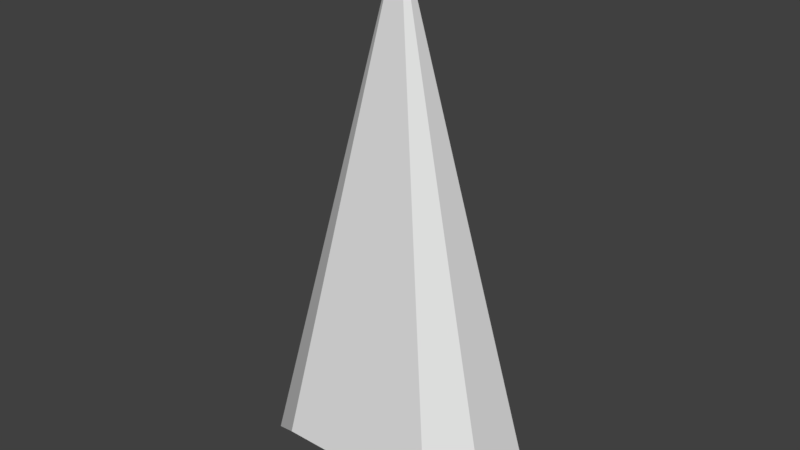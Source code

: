 # Source: ship.blend  (saved by Blender 2.77.0; exported with 4.5.12 LTS)
import bpy
from mathutils import Matrix  # noqa: F401  (used for matrix-valued properties, if any)

bpy.ops.wm.read_factory_settings(use_empty=True)
scene = bpy.context.scene
scene.name = 'Scene'

# ---- collections
col_collection_1 = bpy.data.collections.new('Collection 1'); scene.collection.children.link(col_collection_1)

# ---- world
world_world = bpy.data.worlds.new('World'); scene.world = world_world
world_world.color = (0.05088, 0.05088, 0.05088)
world_world.use_sun_shadow = False
world_world.sun_shadow_jitter_overblur = 0.0
world_world.cycles.sampling_method = 'MANUAL'

# ---- meshes
me_cube_001 = bpy.data.meshes.new('Cube.001')
me_cube_001.from_pydata([(1.0, 0.2648, -2.038), (1.0, -0.2648, -2.038), (2.384e-07, -3.576e-07, 1.962), (-1.0, 0.2648, -2.038), (-1.0, -0.2648, -2.038), (-0.6298, -0.5, -1.767), (0.6298, -0.5, -1.767), (0.6298, 0.5, -1.767), (-0.6298, 0.5, -1.767)], [], [(2, 1, 0), (2, 5, 6), (2, 3, 4), (2, 7, 8), (5, 3, 8), (1, 7, 0), (6, 8, 7), (2, 4, 5), (6, 1, 2), (2, 0, 7), (8, 3, 2), (5, 4, 3), (1, 6, 7), (6, 5, 8)])
me_cube_001.use_remesh_preserve_volume = False
me_cube_001.use_remesh_preserve_attributes = False
me_cube_001.use_mirror_vertex_groups = False
me_cube_001.update()

# ---- objects
ob_cube = bpy.data.objects.new('Cube', me_cube_001)

# ---- transforms, parenting, visibility, modifiers, constraints
ob_cube.location = (0.0, 0.0, 0.0)
ob_cube.lineart.crease_threshold = 0.0

# ---- collection membership
col_collection_1.objects.link(ob_cube)

# ---- scene / render settings (as saved in the file)
scene.frame_start = 1; scene.frame_end = 250; scene.frame_set(1)
scene.render.engine = 'BLENDER_EEVEE_NEXT'
scene.render.resolution_percentage = 50
scene.render.dither_intensity = 0.0
scene.cycles.use_denoising = False
scene.cycles.samples = 128
scene.cycles.sampling_pattern = 'TABULATED_SOBOL'
scene.cycles.light_sampling_threshold = 0.0
scene.cycles.use_adaptive_sampling = False
scene.cycles.use_light_tree = False
scene.cycles.blur_glossy = 0.0
scene.cycles.sample_clamp_indirect = 0.0
scene.view_settings.view_transform = 'Standard'
bpy.context.view_layer.update()

# ---- added for rendering (the .blend has no active camera and no usable light): camera, sun
cam_auto = bpy.data.cameras.new('AutoCamera')
cam_auto.lens = 50.0
cam_auto.sensor_width = 36.0
cam_auto.clip_end = 1000.0
ob_auto_camera = bpy.data.objects.new('AutoCamera', cam_auto)
scene.collection.objects.link(ob_auto_camera)
ob_auto_camera.location = (4.23991, -5.08789, 3.35429)
ob_auto_camera.rotation_euler = (1.09748, -7.21219e-08, 0.694738)
scene.camera = ob_auto_camera
light_auto_sun = bpy.data.lights.new('AutoSun', 'SUN')
light_auto_sun.energy = 3.0
light_auto_sun.angle = 0.0523599
ob_auto_sun = bpy.data.objects.new('AutoSun', light_auto_sun)
scene.collection.objects.link(ob_auto_sun)
ob_auto_sun.rotation_euler = (0.872665, 0.174533, 0.523599)
bpy.context.view_layer.update()
